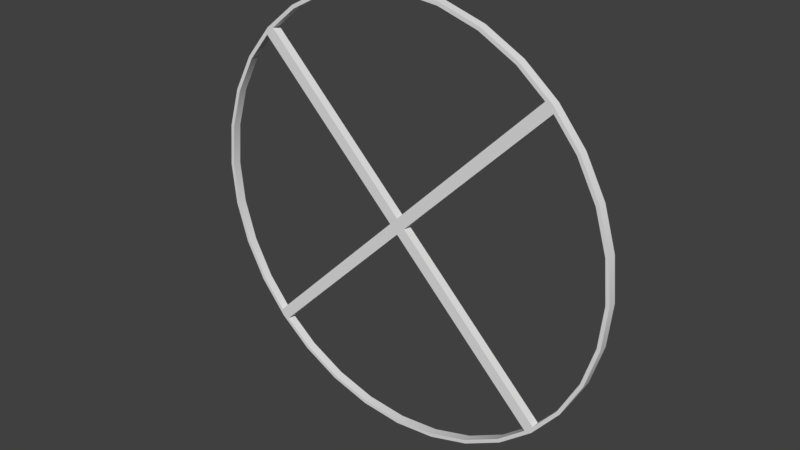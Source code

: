 # Source: NotRobots-Neon_Sign2.blend  (saved by Blender 2.79.0; exported with 4.5.12 LTS)
import bpy
from mathutils import Matrix  # noqa: F401  (used for matrix-valued properties, if any)

bpy.ops.wm.read_factory_settings(use_empty=True)
scene = bpy.context.scene
scene.name = 'Scene'

# ---- collections
col_collection_1 = bpy.data.collections.new('Collection 1'); scene.collection.children.link(col_collection_1)

# ---- materials (node trees are filled in below, after node groups)
mat_mat_main = bpy.data.materials.new('mat_main')
mat_mat_main.alpha_threshold = 0.0
mat_mat_main.use_transparent_shadow = False
mat_mat_main.roughness = 0.5

# ---- material node trees

# ---- world
world_world = bpy.data.worlds.new('World'); scene.world = world_world
world_world.color = (0.05088, 0.05088, 0.05088)
world_world.use_sun_shadow = False
world_world.sun_shadow_jitter_overblur = 0.0
world_world.cycles.sampling_method = 'MANUAL'

# ---- meshes
me_cube_005 = bpy.data.meshes.new('Cube.005')
me_cube_005.from_pydata([(-1.116, 5.608, -0.1134), (0.0, 5.718, -0.1134), (-2.188, 5.283, -0.1134), (-3.177, 4.755, -0.1134), (-4.043, 4.043, -0.1134), (-4.755, 3.177, -0.1134), (-5.283, 2.188, -0.1134), (-5.608, 1.116, -0.1134), (-5.718, 4.343e-07, -0.1134), (-5.608, -1.116, -0.1134), (-5.283, -2.188, -0.1134), (-4.755, -3.177, -0.1134), (-4.043, -4.043, -0.1134), (-3.177, -4.755, -0.1134), (-2.188, -5.283, -0.1134), (-1.116, -5.608, -0.1134), (1.896e-06, -5.718, -0.1134), (1.116, -5.608, -0.1134), (2.188, -5.283, -0.1134), (3.177, -4.755, -0.1134), (4.043, -4.043, -0.1134), (4.755, -3.177, -0.1134), (5.283, -2.188, -0.1134), (5.608, -1.116, -0.1134), (5.718, 5.613e-06, -0.1134), (5.608, 1.116, -0.1134), (5.283, 2.188, -0.1134), (4.755, 3.177, -0.1134), (4.043, 4.043, -0.1134), (3.177, 4.755, -0.1134), (2.188, 5.283, -0.1134), (1.116, 5.608, -0.1134), (-1.116, 5.608, 0.1098), (0.0, 5.718, 0.1098), (-2.188, 5.283, 0.1098), (-3.177, 4.755, 0.1098), (-4.043, 4.043, 0.1098), (-4.755, 3.177, 0.1098), (-5.283, 2.188, 0.1098), (-5.608, 1.116, 0.1098), (-5.718, 4.441e-07, 0.1098), (-5.608, -1.116, 0.1098), (-5.283, -2.188, 0.1098), (-4.755, -3.177, 0.1098), (-4.043, -4.043, 0.1098), (-3.177, -4.755, 0.1098), (-2.188, -5.283, 0.1098), (-1.116, -5.608, 0.1098), (1.896e-06, -5.718, 0.1098), (1.116, -5.608, 0.1098), (2.188, -5.283, 0.1098), (3.177, -4.755, 0.1098), (4.043, -4.043, 0.1098), (4.755, -3.177, 0.1098), (5.283, -2.188, 0.1098), (5.608, -1.116, 0.1098), (5.718, 5.623e-06, 0.1098), (5.608, 1.116, 0.1098), (5.283, 2.188, 0.1098), (4.755, 3.177, 0.1098), (4.043, 4.043, 0.1098), (3.177, 4.755, 0.1098), (2.188, 5.283, 0.1098), (1.116, 5.608, 0.1098), (-1.134, 5.703, -0.1134), (0.0, 5.815, -0.1134), (-2.225, 5.373, -0.1134), (-3.231, 4.835, -0.1134), (-4.112, 4.112, -0.1134), (-4.835, 3.231, -0.1134), (-5.373, 2.225, -0.1134), (-5.703, 1.134, -0.1134), (-5.815, 4.418e-07, -0.1134), (-5.703, -1.134, -0.1134), (-5.373, -2.225, -0.1134), (-4.835, -3.231, -0.1134), (-4.112, -4.112, -0.1134), (-3.231, -4.835, -0.1134), (-2.225, -5.373, -0.1134), (-1.134, -5.703, -0.1134), (1.928e-06, -5.815, -0.1134), (1.134, -5.703, -0.1134), (2.225, -5.373, -0.1134), (3.231, -4.835, -0.1134), (4.112, -4.112, -0.1134), (4.835, -3.231, -0.1134), (5.373, -2.225, -0.1134), (5.703, -1.134, -0.1134), (5.815, 5.708e-06, -0.1134), (5.703, 1.134, -0.1134), (5.373, 2.225, -0.1134), (4.835, 3.231, -0.1134), (4.112, 4.112, -0.1134), (3.231, 4.835, -0.1134), (2.225, 5.373, -0.1134), (1.134, 5.703, -0.1134), (-1.134, 5.703, 0.1098), (0.0, 5.815, 0.1098), (-2.225, 5.373, 0.1098), (-3.231, 4.835, 0.1098), (-4.112, 4.112, 0.1098), (-4.835, 3.231, 0.1098), (-5.373, 2.225, 0.1098), (-5.703, 1.134, 0.1098), (-5.815, 4.515e-07, 0.1098), (-5.703, -1.134, 0.1098), (-5.373, -2.225, 0.1098), (-4.835, -3.231, 0.1098), (-4.112, -4.112, 0.1098), (-3.231, -4.835, 0.1098), (-2.225, -5.373, 0.1098), (-1.134, -5.703, 0.1098), (1.928e-06, -5.815, 0.1098), (1.134, -5.703, 0.1098), (2.225, -5.373, 0.1098), (3.231, -4.835, 0.1098), (4.112, -4.112, 0.1098), (4.835, -3.231, 0.1098), (5.373, -2.225, 0.1098), (5.703, -1.134, 0.1098), (5.815, 5.718e-06, 0.1098), (5.703, 1.134, 0.1098), (5.373, 2.225, 0.1098), (4.835, 3.231, 0.1098), (4.112, 4.112, 0.1098), (3.231, 4.835, 0.1098), (2.225, 5.373, 0.1098), (1.134, 5.703, 0.1098), (-4.159, -3.943, 0.1099), (3.943, 4.159, 0.1099), (-4.159, -3.943, -0.1099), (3.943, 4.159, -0.1099), (-3.943, -4.159, 0.1099), (4.159, 3.943, 0.1099), (-3.943, -4.159, -0.1099), (4.159, 3.943, -0.1099), (-0.0005062, 0.2146, 0.1099), (-0.0005062, 0.2146, -0.1099), (0.2146, -0.0005062, -0.1099), (0.2146, -0.0005062, 0.1099), (-0.2146, 0.0005145, -0.1099), (0.0005145, -0.2146, -0.1099), (0.0005145, -0.2146, 0.1099), (-0.2146, 0.0005143, 0.1099), (-4.178, 3.964, 0.1099), (-3.964, 4.178, 0.1099), (4.188, -3.974, -0.1099), (4.188, -3.974, 0.1099), (-3.964, 4.178, -0.1099), (-4.178, 3.964, -0.1099), (3.974, -4.188, -0.1099), (3.974, -4.188, 0.1099)], [], [(6, 38, 39, 7), (20, 52, 53, 21), (7, 39, 40, 8), (21, 53, 54, 22), (8, 40, 41, 9), (22, 54, 55, 23), (9, 41, 42, 10), (23, 55, 56, 24), (10, 42, 43, 11), (24, 56, 57, 25), (11, 43, 44, 12), (25, 57, 58, 26), (12, 44, 45, 13), (26, 58, 59, 27), (13, 45, 46, 14), (1, 33, 32, 0), (27, 59, 60, 28), (14, 46, 47, 15), (0, 32, 34, 2), (28, 60, 61, 29), (15, 47, 48, 16), (2, 34, 35, 3), (29, 61, 62, 30), (16, 48, 49, 17), (3, 35, 36, 4), (30, 62, 63, 31), (17, 49, 50, 18), (4, 36, 37, 5), (31, 63, 33, 1), (18, 50, 51, 19), (5, 37, 38, 6), (19, 51, 52, 20), (70, 71, 103, 102), (84, 85, 117, 116), (71, 72, 104, 103), (85, 86, 118, 117), (72, 73, 105, 104), (86, 87, 119, 118), (73, 74, 106, 105), (87, 88, 120, 119), (74, 75, 107, 106), (88, 89, 121, 120), (75, 76, 108, 107), (89, 90, 122, 121), (76, 77, 109, 108), (90, 91, 123, 122), (77, 78, 110, 109), (65, 64, 96, 97), (91, 92, 124, 123), (78, 79, 111, 110), (64, 66, 98, 96), (92, 93, 125, 124), (79, 80, 112, 111), (66, 67, 99, 98), (93, 94, 126, 125), (80, 81, 113, 112), (67, 68, 100, 99), (94, 95, 127, 126), (81, 82, 114, 113), (68, 69, 101, 100), (95, 65, 97, 127), (82, 83, 115, 114), (69, 70, 102, 101), (83, 84, 116, 115), (62, 126, 127, 63), (36, 100, 101, 37), (11, 75, 74, 10), (63, 127, 97, 33), (37, 101, 102, 38), (12, 76, 75, 11), (38, 102, 103, 39), (13, 77, 76, 12), (39, 103, 104, 40), (14, 78, 77, 13), (40, 104, 105, 41), (15, 79, 78, 14), (41, 105, 106, 42), (16, 80, 79, 15), (42, 106, 107, 43), (17, 81, 80, 16), (43, 107, 108, 44), (18, 82, 81, 17), (44, 108, 109, 45), (19, 83, 82, 18), (45, 109, 110, 46), (20, 84, 83, 19), (46, 110, 111, 47), (21, 85, 84, 20), (47, 111, 112, 48), (22, 86, 85, 21), (48, 112, 113, 49), (23, 87, 86, 22), (49, 113, 114, 50), (24, 88, 87, 23), (50, 114, 115, 51), (25, 89, 88, 24), (51, 115, 116, 52), (26, 90, 89, 25), (52, 116, 117, 53), (27, 91, 90, 26), (0, 64, 65, 1), (53, 117, 118, 54), (28, 92, 91, 27), (2, 66, 64, 0), (54, 118, 119, 55), (29, 93, 92, 28), (3, 67, 66, 2), (55, 119, 120, 56), (30, 94, 93, 29), (4, 68, 67, 3), (56, 120, 121, 57), (31, 95, 94, 30), (5, 69, 68, 4), (57, 121, 122, 58), (1, 65, 95, 31), (6, 70, 69, 5), (58, 122, 123, 59), (33, 97, 96, 32), (7, 71, 70, 6), (59, 123, 124, 60), (32, 96, 98, 34), (8, 72, 71, 7), (60, 124, 125, 61), (34, 98, 99, 35), (9, 73, 72, 8), (61, 125, 126, 62), (35, 99, 100, 36), (10, 74, 73, 9), (136, 129, 131, 137), (137, 131, 135, 138), (138, 135, 133, 139), (139, 133, 129, 136), (130, 134, 132, 128), (135, 131, 129, 133), (142, 139, 136, 143), (141, 138, 146, 150), (140, 137, 138, 141), (143, 136, 145, 144), (128, 143, 140, 130), (130, 140, 141, 134), (134, 141, 142, 132), (132, 142, 143, 128), (150, 146, 147, 151), (144, 145, 148, 149), (136, 137, 148, 145), (138, 139, 147, 146), (142, 141, 150, 151), (140, 143, 144, 149), (139, 142, 151, 147), (137, 140, 149, 148)])
me_cube_005.polygons.foreach_set('use_smooth', [1, 1, 1, 1, 1, 1, 1, 1, 1, 1, 1, 1, 1, 1, 1, 1, 1, 1, 1, 1, 1, 1, 1, 1, 1, 1, 1, 1, 1, 1, 1, 1, 1, 1, 1, 1, 1, 1, 1, 1, 1, 1, 1, 1, 1, 1, 1, 1, 1, 1, 1, 1, 1, 1, 1, 1, 1, 1, 1, 1, 1, 1, 1, 1, 1, 1, 1, 1, 1, 1, 1, 1, 1, 1, 1, 1, 1, 1, 1, 1, 1, 1, 1, 1, 1, 1, 1, 1, 1, 1, 1, 1, 1, 1, 1, 1, 1, 1, 1, 1, 1, 1, 1, 1, 1, 1, 1, 1, 1, 1, 1, 1, 1, 1, 1, 1, 1, 1, 1, 1, 1, 1, 1, 1, 1, 1, 1, 1, 0, 0, 0, 0, 0, 0, 0, 0, 0, 0, 0, 0, 0, 0, 0, 0, 0, 0, 0, 0, 0, 0])
me_cube_005.materials.append(mat_mat_main)
me_cube_005.use_remesh_preserve_volume = False
me_cube_005.use_remesh_preserve_attributes = False
me_cube_005.use_mirror_vertex_groups = False
me_cube_005.update()

# ---- objects
ob_cube_001 = bpy.data.objects.new('Cube.001', me_cube_005)

# ---- transforms, parenting, visibility, modifiers, constraints
ob_cube_001.location = (0.0, 0.0, 0.0)
ob_cube_001.rotation_euler = (1.571, -0.0, 0.0)
ob_cube_001.lineart.crease_threshold = 0.0
_m = ob_cube_001.modifiers.new('EdgeSplit', 'EDGE_SPLIT')

# ---- collection membership
col_collection_1.objects.link(ob_cube_001)

# ---- scene / render settings (as saved in the file)
scene.frame_start = 1; scene.frame_end = 250; scene.frame_set(2)
scene.render.engine = 'BLENDER_EEVEE_NEXT'
scene.render.resolution_percentage = 50
scene.render.dither_intensity = 0.0
scene.cycles.use_denoising = False
scene.cycles.samples = 128
scene.cycles.sampling_pattern = 'TABULATED_SOBOL'
scene.cycles.use_adaptive_sampling = False
scene.cycles.use_light_tree = False
scene.cycles.blur_glossy = 0.0
scene.cycles.sample_clamp_indirect = 0.0
scene.view_settings.view_transform = 'Standard'
bpy.context.view_layer.update()

# ---- added for rendering (the .blend has no active camera and no usable light): camera, sun
cam_auto = bpy.data.cameras.new('AutoCamera')
cam_auto.lens = 50.0
cam_auto.sensor_width = 36.0
cam_auto.clip_end = 1000.0
ob_auto_camera = bpy.data.objects.new('AutoCamera', cam_auto)
scene.collection.objects.link(ob_auto_camera)
ob_auto_camera.location = (15.2193, -18.2614, 12.1754)
ob_auto_camera.rotation_euler = (1.09748, -7.21219e-08, 0.694738)
scene.camera = ob_auto_camera
light_auto_sun = bpy.data.lights.new('AutoSun', 'SUN')
light_auto_sun.energy = 3.0
light_auto_sun.angle = 0.0523599
ob_auto_sun = bpy.data.objects.new('AutoSun', light_auto_sun)
scene.collection.objects.link(ob_auto_sun)
ob_auto_sun.rotation_euler = (0.872665, 0.174533, 0.523599)
bpy.context.view_layer.update()
